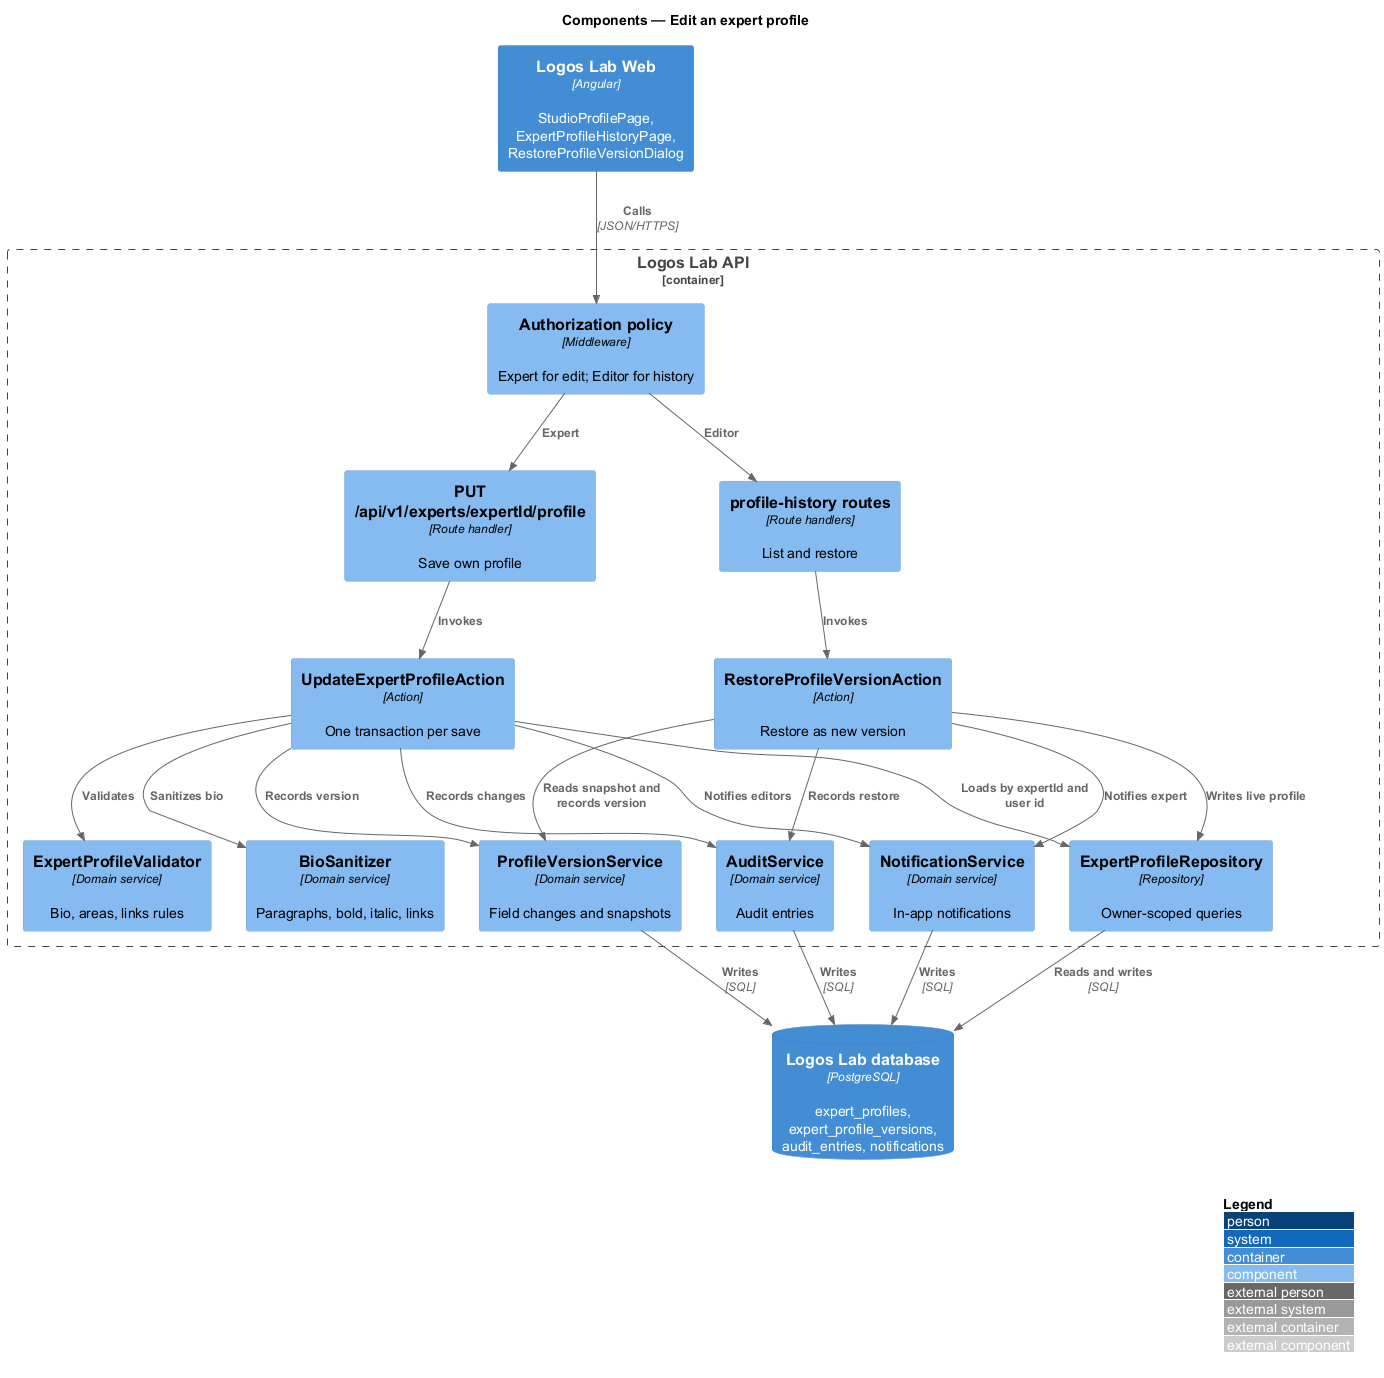

The diagram above was rendered by PlantUML. Its source (embedded in the PNG):
@startuml
!include <C4/C4_Component>
LAYOUT_WITH_LEGEND()
title Components — Edit an expert profile

Container(web, "Logos Lab Web", "Angular", "StudioProfilePage, ExpertProfileHistoryPage, RestoreProfileVersionDialog")
Container_Boundary(api, "Logos Lab API") {
  Component(authz, "Authorization policy", "Middleware", "Expert for edit; Editor for history")
  Component(r1, "PUT /api/v1/experts/expertId/profile", "Route handler", "Save own profile")
  Component(r2, "profile-history routes", "Route handlers", "List and restore")
  Component(a1, "UpdateExpertProfileAction", "Action", "One transaction per save")
  Component(a2, "RestoreProfileVersionAction", "Action", "Restore as new version")
  Component(val, "ExpertProfileValidator", "Domain service", "Bio, areas, links rules")
  Component(san, "BioSanitizer", "Domain service", "Paragraphs, bold, italic, links")
  Component(ver, "ProfileVersionService", "Domain service", "Field changes and snapshots")
  Component(audit, "AuditService", "Domain service", "Audit entries")
  Component(notify, "NotificationService", "Domain service", "In-app notifications")
  Component(repo, "ExpertProfileRepository", "Repository", "Owner-scoped queries")
}
ContainerDb(db, "Logos Lab database", "PostgreSQL", "expert_profiles, expert_profile_versions, audit_entries, notifications")
Rel(web, authz, "Calls", "JSON/HTTPS")
Rel(authz, r1, "Expert")
Rel(authz, r2, "Editor")
Rel(r1, a1, "Invokes")
Rel(r2, a2, "Invokes")
Rel(a1, val, "Validates")
Rel(a1, san, "Sanitizes bio")
Rel(a1, repo, "Loads by expertId and user id")
Rel(a1, ver, "Records version")
Rel(a1, audit, "Records changes")
Rel(a1, notify, "Notifies editors")
Rel(a2, ver, "Reads snapshot and records version")
Rel(a2, repo, "Writes live profile")
Rel(a2, audit, "Records restore")
Rel(a2, notify, "Notifies expert")
Rel(repo, db, "Reads and writes", "SQL")
Rel(ver, db, "Writes", "SQL")
Rel(audit, db, "Writes", "SQL")
Rel(notify, db, "Writes", "SQL")
@enduml